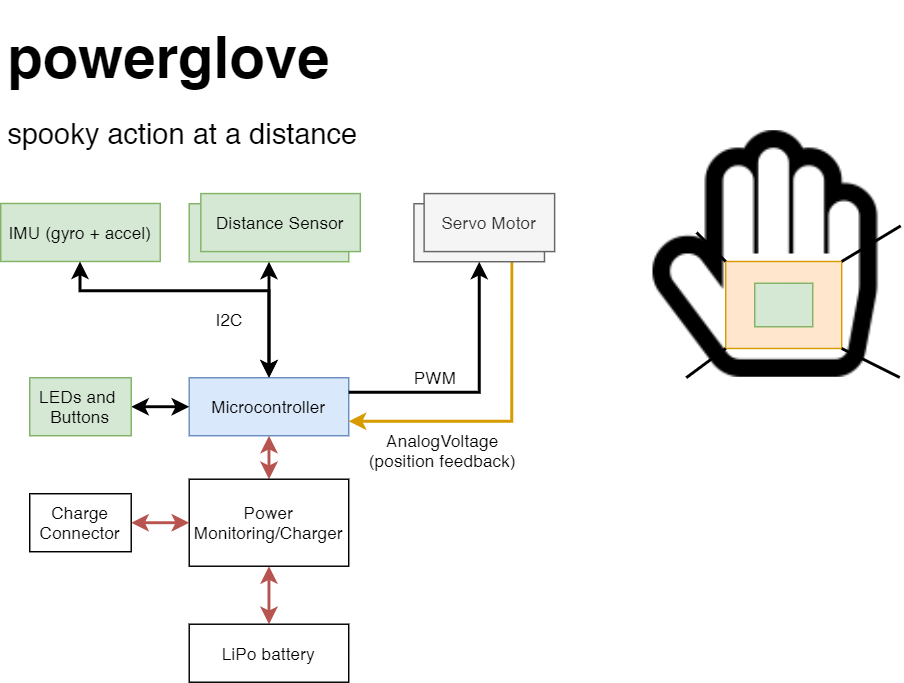

The diagram above was exported from draw.io. Its source (the exported page's mxGraphModel, read from the mxfile embedded in the PNG):
<mxGraphModel dx="1422" dy="774" grid="1" gridSize="10" guides="1" tooltips="1" connect="1" arrows="1" fold="1" page="1" pageScale="1" pageWidth="850" pageHeight="1100" math="0" shadow="0">
  <root>
    <mxCell id="0" />
    <mxCell id="1" parent="0" />
    <mxCell id="rrtRO6JfpM9vkHkvpsUS-1" value="&lt;h1&gt;&lt;font style=&quot;font-size: 40px&quot;&gt;powerglove&lt;/font&gt;&lt;/h1&gt;&lt;div&gt;&lt;font style=&quot;font-size: 20px&quot;&gt;spooky action at a distance&lt;/font&gt;&lt;/div&gt;" style="text;html=1;strokeColor=none;fillColor=none;spacing=5;spacingTop=-20;whiteSpace=wrap;overflow=hidden;rounded=0;" vertex="1" parent="1">
      <mxGeometry x="90" y="40" width="270" height="110" as="geometry" />
    </mxCell>
    <mxCell id="rrtRO6JfpM9vkHkvpsUS-2" value="Distance Sensor" style="rounded=0;whiteSpace=wrap;html=1;fillColor=#d5e8d4;strokeColor=#82b366;" vertex="1" parent="1">
      <mxGeometry x="220" y="170" width="110" height="40" as="geometry" />
    </mxCell>
    <mxCell id="rrtRO6JfpM9vkHkvpsUS-4" value="" style="shape=image;html=1;verticalAlign=top;verticalLabelPosition=bottom;labelBackgroundColor=#ffffff;imageAspect=0;aspect=fixed;image=https://cdn2.iconfinder.com/data/icons/font-awesome/1792/hand-stop-o-128.png" vertex="1" parent="1">
      <mxGeometry x="540" y="119.83" width="170" height="170" as="geometry" />
    </mxCell>
    <mxCell id="rrtRO6JfpM9vkHkvpsUS-7" style="edgeStyle=orthogonalEdgeStyle;rounded=0;orthogonalLoop=1;jettySize=auto;html=1;exitX=0.5;exitY=0;exitDx=0;exitDy=0;entryX=0.5;entryY=1;entryDx=0;entryDy=0;startArrow=classic;startFill=1;strokeWidth=2;" edge="1" parent="1" source="rrtRO6JfpM9vkHkvpsUS-6" target="rrtRO6JfpM9vkHkvpsUS-2">
      <mxGeometry relative="1" as="geometry" />
    </mxCell>
    <mxCell id="rrtRO6JfpM9vkHkvpsUS-6" value="Microcontroller" style="rounded=0;whiteSpace=wrap;html=1;fillColor=#dae8fc;strokeColor=#6c8ebf;" vertex="1" parent="1">
      <mxGeometry x="220" y="290" width="110" height="40" as="geometry" />
    </mxCell>
    <mxCell id="rrtRO6JfpM9vkHkvpsUS-8" value="I2C" style="text;html=1;strokeColor=none;fillColor=none;align=center;verticalAlign=middle;whiteSpace=wrap;rounded=0;" vertex="1" parent="1">
      <mxGeometry x="228" y="240" width="40" height="20" as="geometry" />
    </mxCell>
    <mxCell id="XaNXUMfSwdvori4mYVGb-17" style="edgeStyle=orthogonalEdgeStyle;rounded=0;orthogonalLoop=1;jettySize=auto;html=1;exitX=0.75;exitY=1;exitDx=0;exitDy=0;entryX=1;entryY=0.75;entryDx=0;entryDy=0;startArrow=none;startFill=0;strokeWidth=2;fillColor=#ffe6cc;strokeColor=#d79b00;" edge="1" parent="1" source="rrtRO6JfpM9vkHkvpsUS-9" target="rrtRO6JfpM9vkHkvpsUS-6">
      <mxGeometry relative="1" as="geometry" />
    </mxCell>
    <mxCell id="rrtRO6JfpM9vkHkvpsUS-9" value="Servo Motor" style="rounded=0;whiteSpace=wrap;html=1;fillColor=#f5f5f5;strokeColor=#666666;fontColor=#333333;" vertex="1" parent="1">
      <mxGeometry x="375" y="170" width="90" height="40" as="geometry" />
    </mxCell>
    <mxCell id="rrtRO6JfpM9vkHkvpsUS-10" style="edgeStyle=orthogonalEdgeStyle;rounded=0;orthogonalLoop=1;jettySize=auto;html=1;exitX=1;exitY=0.25;exitDx=0;exitDy=0;entryX=0.5;entryY=1;entryDx=0;entryDy=0;startArrow=none;startFill=0;strokeWidth=2;" edge="1" parent="1" source="rrtRO6JfpM9vkHkvpsUS-6" target="rrtRO6JfpM9vkHkvpsUS-9">
      <mxGeometry relative="1" as="geometry">
        <mxPoint x="285" y="300" as="sourcePoint" />
        <mxPoint x="285" y="220" as="targetPoint" />
      </mxGeometry>
    </mxCell>
    <mxCell id="XaNXUMfSwdvori4mYVGb-1" value="Servo Motor" style="rounded=0;whiteSpace=wrap;html=1;fillColor=#f5f5f5;strokeColor=#666666;fontColor=#333333;" vertex="1" parent="1">
      <mxGeometry x="382" y="163" width="90" height="40" as="geometry" />
    </mxCell>
    <mxCell id="XaNXUMfSwdvori4mYVGb-6" style="edgeStyle=orthogonalEdgeStyle;rounded=0;orthogonalLoop=1;jettySize=auto;html=1;exitX=0.5;exitY=0;exitDx=0;exitDy=0;entryX=0.5;entryY=1;entryDx=0;entryDy=0;startArrow=classic;startFill=1;fillColor=#f8cecc;strokeColor=#b85450;strokeWidth=2;" edge="1" parent="1" source="XaNXUMfSwdvori4mYVGb-4" target="XaNXUMfSwdvori4mYVGb-5">
      <mxGeometry relative="1" as="geometry" />
    </mxCell>
    <mxCell id="XaNXUMfSwdvori4mYVGb-4" value="LiPo battery" style="rounded=0;whiteSpace=wrap;html=1;" vertex="1" parent="1">
      <mxGeometry x="220" y="460" width="110" height="40" as="geometry" />
    </mxCell>
    <mxCell id="XaNXUMfSwdvori4mYVGb-7" style="edgeStyle=orthogonalEdgeStyle;rounded=0;orthogonalLoop=1;jettySize=auto;html=1;exitX=0.5;exitY=0;exitDx=0;exitDy=0;entryX=0.5;entryY=1;entryDx=0;entryDy=0;startArrow=classic;startFill=1;strokeWidth=2;fillColor=#f8cecc;strokeColor=#b85450;" edge="1" parent="1" source="XaNXUMfSwdvori4mYVGb-5" target="rrtRO6JfpM9vkHkvpsUS-6">
      <mxGeometry relative="1" as="geometry" />
    </mxCell>
    <mxCell id="XaNXUMfSwdvori4mYVGb-5" value="Power Monitoring/Charger" style="rounded=0;whiteSpace=wrap;html=1;" vertex="1" parent="1">
      <mxGeometry x="220" y="360" width="110" height="60" as="geometry" />
    </mxCell>
    <mxCell id="XaNXUMfSwdvori4mYVGb-8" style="edgeStyle=orthogonalEdgeStyle;rounded=0;orthogonalLoop=1;jettySize=auto;html=1;entryX=0;entryY=0.5;entryDx=0;entryDy=0;startArrow=classic;startFill=1;fillColor=#f8cecc;strokeColor=#b85450;strokeWidth=2;" edge="1" parent="1" target="XaNXUMfSwdvori4mYVGb-5">
      <mxGeometry relative="1" as="geometry">
        <mxPoint x="180" y="390" as="sourcePoint" />
        <mxPoint x="285" y="430" as="targetPoint" />
      </mxGeometry>
    </mxCell>
    <mxCell id="XaNXUMfSwdvori4mYVGb-9" value="Charge&lt;br&gt;Connector" style="rounded=0;whiteSpace=wrap;html=1;" vertex="1" parent="1">
      <mxGeometry x="110" y="370" width="70" height="40" as="geometry" />
    </mxCell>
    <mxCell id="XaNXUMfSwdvori4mYVGb-11" value="" style="rounded=0;whiteSpace=wrap;html=1;fillColor=#ffe6cc;strokeColor=#d79b00;" vertex="1" parent="1">
      <mxGeometry x="590" y="209.82999999999998" width="80" height="60" as="geometry" />
    </mxCell>
    <mxCell id="XaNXUMfSwdvori4mYVGb-10" value="" style="rounded=0;whiteSpace=wrap;html=1;fillColor=#d5e8d4;strokeColor=#82b366;" vertex="1" parent="1">
      <mxGeometry x="610" y="224.82999999999998" width="40" height="30" as="geometry" />
    </mxCell>
    <mxCell id="XaNXUMfSwdvori4mYVGb-14" value="PWM" style="text;html=1;strokeColor=none;fillColor=none;align=center;verticalAlign=middle;whiteSpace=wrap;rounded=0;" vertex="1" parent="1">
      <mxGeometry x="370" y="280" width="40" height="20" as="geometry" />
    </mxCell>
    <mxCell id="XaNXUMfSwdvori4mYVGb-15" value="Distance Sensor" style="rounded=0;whiteSpace=wrap;html=1;fillColor=#d5e8d4;strokeColor=#82b366;" vertex="1" parent="1">
      <mxGeometry x="228" y="163" width="110" height="40" as="geometry" />
    </mxCell>
    <mxCell id="XaNXUMfSwdvori4mYVGb-18" value="AnalogVoltage&lt;br&gt;(position feedback)" style="text;html=1;strokeColor=none;fillColor=none;align=center;verticalAlign=middle;whiteSpace=wrap;rounded=0;" vertex="1" parent="1">
      <mxGeometry x="340" y="330" width="110" height="20" as="geometry" />
    </mxCell>
    <mxCell id="XaNXUMfSwdvori4mYVGb-21" value="" style="endArrow=none;html=1;strokeWidth=2;entryX=1.004;entryY=0.385;entryDx=0;entryDy=0;entryPerimeter=0;" edge="1" parent="1" target="rrtRO6JfpM9vkHkvpsUS-4">
      <mxGeometry width="50" height="50" relative="1" as="geometry">
        <mxPoint x="670" y="209.82999999999998" as="sourcePoint" />
        <mxPoint x="720" y="159.82999999999998" as="targetPoint" />
      </mxGeometry>
    </mxCell>
    <mxCell id="XaNXUMfSwdvori4mYVGb-22" value="" style="endArrow=none;html=1;strokeWidth=2;entryX=1;entryY=1;entryDx=0;entryDy=0;exitX=1;exitY=1;exitDx=0;exitDy=0;" edge="1" parent="1" source="XaNXUMfSwdvori4mYVGb-11" target="rrtRO6JfpM9vkHkvpsUS-4">
      <mxGeometry width="50" height="50" relative="1" as="geometry">
        <mxPoint x="680" y="219.82999999999998" as="sourcePoint" />
        <mxPoint x="720.6799999999998" y="195.27999999999992" as="targetPoint" />
      </mxGeometry>
    </mxCell>
    <mxCell id="XaNXUMfSwdvori4mYVGb-23" value="" style="endArrow=none;html=1;strokeWidth=2;entryX=0.134;entryY=1.001;entryDx=0;entryDy=0;exitX=0;exitY=1;exitDx=0;exitDy=0;entryPerimeter=0;" edge="1" parent="1" source="XaNXUMfSwdvori4mYVGb-11" target="rrtRO6JfpM9vkHkvpsUS-4">
      <mxGeometry width="50" height="50" relative="1" as="geometry">
        <mxPoint x="680" y="279.83" as="sourcePoint" />
        <mxPoint x="720" y="299.83" as="targetPoint" />
      </mxGeometry>
    </mxCell>
    <mxCell id="XaNXUMfSwdvori4mYVGb-24" value="" style="endArrow=none;html=1;strokeWidth=2;exitX=0;exitY=0;exitDx=0;exitDy=0;entryX=0.176;entryY=0.412;entryDx=0;entryDy=0;entryPerimeter=0;" edge="1" parent="1" source="XaNXUMfSwdvori4mYVGb-11" target="rrtRO6JfpM9vkHkvpsUS-4">
      <mxGeometry width="50" height="50" relative="1" as="geometry">
        <mxPoint x="680" y="219.82999999999998" as="sourcePoint" />
        <mxPoint x="720.6799999999998" y="195.27999999999992" as="targetPoint" />
      </mxGeometry>
    </mxCell>
    <mxCell id="XaNXUMfSwdvori4mYVGb-25" value="IMU (gyro + accel)" style="rounded=0;whiteSpace=wrap;html=1;fillColor=#d5e8d4;strokeColor=#82b366;" vertex="1" parent="1">
      <mxGeometry x="90" y="169.83" width="110" height="40" as="geometry" />
    </mxCell>
    <mxCell id="XaNXUMfSwdvori4mYVGb-26" style="edgeStyle=orthogonalEdgeStyle;rounded=0;orthogonalLoop=1;jettySize=auto;html=1;exitX=0.5;exitY=0;exitDx=0;exitDy=0;entryX=0.5;entryY=1;entryDx=0;entryDy=0;startArrow=classic;startFill=1;strokeWidth=2;" edge="1" parent="1" source="rrtRO6JfpM9vkHkvpsUS-6">
      <mxGeometry relative="1" as="geometry">
        <mxPoint x="144.66000000000022" y="289.83" as="sourcePoint" />
        <mxPoint x="144.66000000000022" y="209.83" as="targetPoint" />
        <Array as="points">
          <mxPoint x="275" y="230" />
          <mxPoint x="145" y="230" />
        </Array>
      </mxGeometry>
    </mxCell>
    <mxCell id="XaNXUMfSwdvori4mYVGb-29" style="edgeStyle=orthogonalEdgeStyle;rounded=0;orthogonalLoop=1;jettySize=auto;html=1;exitX=1;exitY=0.5;exitDx=0;exitDy=0;entryX=0;entryY=0.5;entryDx=0;entryDy=0;startArrow=classic;startFill=1;strokeWidth=2;" edge="1" parent="1" source="XaNXUMfSwdvori4mYVGb-28" target="rrtRO6JfpM9vkHkvpsUS-6">
      <mxGeometry relative="1" as="geometry" />
    </mxCell>
    <mxCell id="XaNXUMfSwdvori4mYVGb-28" value="LEDs and&amp;nbsp;&lt;br&gt;Buttons" style="rounded=0;whiteSpace=wrap;html=1;fillColor=#d5e8d4;strokeColor=#82b366;" vertex="1" parent="1">
      <mxGeometry x="110" y="290" width="70" height="40" as="geometry" />
    </mxCell>
  </root>
</mxGraphModel>